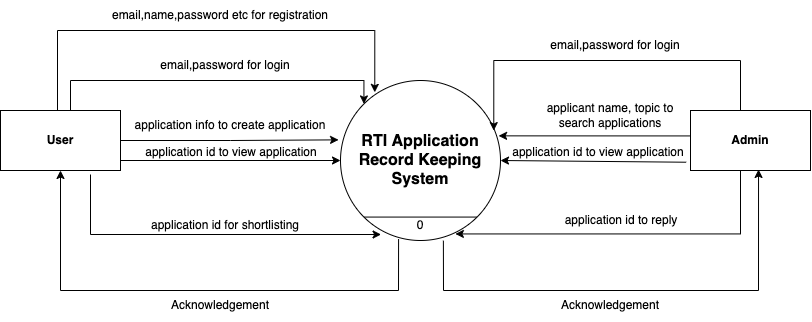

The diagram above was exported from draw.io. Its source (the exported page's mxGraphModel, read from the mxfile embedded in the PNG):
<mxGraphModel dx="1351" dy="921" grid="1" gridSize="10" guides="1" tooltips="1" connect="1" arrows="1" fold="1" page="1" pageScale="1" pageWidth="850" pageHeight="1100" math="0" shadow="0">
  <root>
    <mxCell id="0" />
    <mxCell id="1" parent="0" />
    <mxCell id="LfbouAv4_YoSVyIvDfoa-1" value="&lt;font style=&quot;font-size: 16px;&quot;&gt;&lt;b&gt;RTI Application Record Keeping System&lt;/b&gt;&lt;/font&gt;" style="ellipse;whiteSpace=wrap;html=1;aspect=fixed;" parent="1" vertex="1">
      <mxGeometry x="360" y="330" width="160" height="160" as="geometry" />
    </mxCell>
    <mxCell id="LfbouAv4_YoSVyIvDfoa-25" style="edgeStyle=orthogonalEdgeStyle;rounded=0;orthogonalLoop=1;jettySize=auto;html=1;entryX=0;entryY=0;entryDx=0;entryDy=0;" parent="1" source="LfbouAv4_YoSVyIvDfoa-4" target="LfbouAv4_YoSVyIvDfoa-1" edge="1">
      <mxGeometry relative="1" as="geometry">
        <Array as="points">
          <mxPoint x="90" y="330" />
          <mxPoint x="383" y="330" />
        </Array>
      </mxGeometry>
    </mxCell>
    <mxCell id="LfbouAv4_YoSVyIvDfoa-29" style="edgeStyle=orthogonalEdgeStyle;rounded=0;orthogonalLoop=1;jettySize=auto;html=1;entryX=-0.012;entryY=0.371;entryDx=0;entryDy=0;entryPerimeter=0;" parent="1" source="LfbouAv4_YoSVyIvDfoa-4" target="LfbouAv4_YoSVyIvDfoa-1" edge="1">
      <mxGeometry relative="1" as="geometry" />
    </mxCell>
    <mxCell id="LfbouAv4_YoSVyIvDfoa-32" style="edgeStyle=orthogonalEdgeStyle;rounded=0;orthogonalLoop=1;jettySize=auto;html=1;exitX=1;exitY=0.75;exitDx=0;exitDy=0;entryX=0;entryY=0.5;entryDx=0;entryDy=0;" parent="1" source="LfbouAv4_YoSVyIvDfoa-4" target="LfbouAv4_YoSVyIvDfoa-1" edge="1">
      <mxGeometry relative="1" as="geometry">
        <Array as="points">
          <mxPoint x="140" y="410" />
        </Array>
      </mxGeometry>
    </mxCell>
    <mxCell id="LfbouAv4_YoSVyIvDfoa-38" style="edgeStyle=orthogonalEdgeStyle;rounded=0;orthogonalLoop=1;jettySize=auto;html=1;exitX=0.75;exitY=1;exitDx=0;exitDy=0;entryX=0.253;entryY=0.931;entryDx=0;entryDy=0;entryPerimeter=0;" parent="1" edge="1">
      <mxGeometry relative="1" as="geometry">
        <mxPoint x="110" y="424" as="sourcePoint" />
        <mxPoint x="400.48" y="482.96000000000004" as="targetPoint" />
        <Array as="points">
          <mxPoint x="110" y="484" />
        </Array>
      </mxGeometry>
    </mxCell>
    <mxCell id="LfbouAv4_YoSVyIvDfoa-52" style="edgeStyle=orthogonalEdgeStyle;rounded=0;orthogonalLoop=1;jettySize=auto;html=1;entryX=0.233;entryY=0.074;entryDx=0;entryDy=0;entryPerimeter=0;fontSize=16;" parent="1" edge="1">
      <mxGeometry relative="1" as="geometry">
        <mxPoint x="77" y="360" as="sourcePoint" />
        <mxPoint x="394.28" y="341.8399999999999" as="targetPoint" />
        <Array as="points">
          <mxPoint x="77" y="280" />
          <mxPoint x="394" y="280" />
        </Array>
      </mxGeometry>
    </mxCell>
    <mxCell id="LfbouAv4_YoSVyIvDfoa-4" value="&lt;b&gt;User&lt;/b&gt;" style="rounded=0;whiteSpace=wrap;html=1;" parent="1" vertex="1">
      <mxGeometry x="20" y="360" width="120" height="60" as="geometry" />
    </mxCell>
    <mxCell id="LfbouAv4_YoSVyIvDfoa-28" style="edgeStyle=orthogonalEdgeStyle;rounded=0;orthogonalLoop=1;jettySize=auto;html=1;entryX=0.958;entryY=0.313;entryDx=0;entryDy=0;entryPerimeter=0;" parent="1" source="LfbouAv4_YoSVyIvDfoa-5" target="LfbouAv4_YoSVyIvDfoa-1" edge="1">
      <mxGeometry relative="1" as="geometry">
        <Array as="points">
          <mxPoint x="760" y="310" />
          <mxPoint x="513" y="310" />
        </Array>
      </mxGeometry>
    </mxCell>
    <mxCell id="LfbouAv4_YoSVyIvDfoa-40" style="edgeStyle=orthogonalEdgeStyle;rounded=0;orthogonalLoop=1;jettySize=auto;html=1;exitX=0;exitY=0.25;exitDx=0;exitDy=0;entryX=0.988;entryY=0.346;entryDx=0;entryDy=0;entryPerimeter=0;" parent="1" source="LfbouAv4_YoSVyIvDfoa-5" target="LfbouAv4_YoSVyIvDfoa-1" edge="1">
      <mxGeometry relative="1" as="geometry">
        <Array as="points">
          <mxPoint x="710" y="385" />
        </Array>
      </mxGeometry>
    </mxCell>
    <mxCell id="LfbouAv4_YoSVyIvDfoa-51" style="edgeStyle=orthogonalEdgeStyle;rounded=0;orthogonalLoop=1;jettySize=auto;html=1;exitX=0.25;exitY=1;exitDx=0;exitDy=0;entryX=0.718;entryY=0.959;entryDx=0;entryDy=0;entryPerimeter=0;fontSize=16;" parent="1" source="LfbouAv4_YoSVyIvDfoa-5" target="LfbouAv4_YoSVyIvDfoa-1" edge="1">
      <mxGeometry relative="1" as="geometry">
        <Array as="points">
          <mxPoint x="760" y="420" />
          <mxPoint x="760" y="483" />
        </Array>
      </mxGeometry>
    </mxCell>
    <mxCell id="LfbouAv4_YoSVyIvDfoa-5" value="&lt;b&gt;Admin&lt;/b&gt;" style="rounded=0;whiteSpace=wrap;html=1;" parent="1" vertex="1">
      <mxGeometry x="710" y="360" width="120" height="60" as="geometry" />
    </mxCell>
    <mxCell id="LfbouAv4_YoSVyIvDfoa-11" value="" style="endArrow=classic;html=1;rounded=0;exitX=0.363;exitY=0.991;exitDx=0;exitDy=0;exitPerimeter=0;entryX=0.5;entryY=1;entryDx=0;entryDy=0;" parent="1" source="LfbouAv4_YoSVyIvDfoa-1" target="LfbouAv4_YoSVyIvDfoa-4" edge="1">
      <mxGeometry width="50" height="50" relative="1" as="geometry">
        <mxPoint x="270" y="680" as="sourcePoint" />
        <mxPoint x="320" y="630" as="targetPoint" />
        <Array as="points">
          <mxPoint x="418" y="540" />
          <mxPoint x="80" y="540" />
        </Array>
      </mxGeometry>
    </mxCell>
    <mxCell id="LfbouAv4_YoSVyIvDfoa-12" value="Acknowledgement" style="text;html=1;strokeColor=none;fillColor=none;align=center;verticalAlign=middle;whiteSpace=wrap;rounded=0;" parent="1" vertex="1">
      <mxGeometry x="200" y="540" width="80" height="30" as="geometry" />
    </mxCell>
    <mxCell id="LfbouAv4_YoSVyIvDfoa-13" value="" style="endArrow=classic;html=1;rounded=0;exitX=0.643;exitY=1.001;exitDx=0;exitDy=0;exitPerimeter=0;entryX=0.567;entryY=0.983;entryDx=0;entryDy=0;entryPerimeter=0;" parent="1" source="LfbouAv4_YoSVyIvDfoa-1" target="LfbouAv4_YoSVyIvDfoa-5" edge="1">
      <mxGeometry width="50" height="50" relative="1" as="geometry">
        <mxPoint x="630" y="640" as="sourcePoint" />
        <mxPoint x="680" y="590" as="targetPoint" />
        <Array as="points">
          <mxPoint x="463" y="540" />
          <mxPoint x="778" y="540" />
        </Array>
      </mxGeometry>
    </mxCell>
    <mxCell id="LfbouAv4_YoSVyIvDfoa-14" value="Acknowledgement" style="text;html=1;strokeColor=none;fillColor=none;align=center;verticalAlign=middle;whiteSpace=wrap;rounded=0;" parent="1" vertex="1">
      <mxGeometry x="590" y="540" width="80" height="30" as="geometry" />
    </mxCell>
    <mxCell id="LfbouAv4_YoSVyIvDfoa-26" value="email,password for login" style="text;html=1;strokeColor=none;fillColor=none;align=center;verticalAlign=middle;whiteSpace=wrap;rounded=0;" parent="1" vertex="1">
      <mxGeometry x="170" y="300" width="150" height="30" as="geometry" />
    </mxCell>
    <mxCell id="LfbouAv4_YoSVyIvDfoa-27" value="email,password for login" style="text;html=1;strokeColor=none;fillColor=none;align=center;verticalAlign=middle;whiteSpace=wrap;rounded=0;" parent="1" vertex="1">
      <mxGeometry x="560" y="280" width="150" height="30" as="geometry" />
    </mxCell>
    <mxCell id="LfbouAv4_YoSVyIvDfoa-30" value="application info to create application" style="text;html=1;strokeColor=none;fillColor=none;align=center;verticalAlign=middle;whiteSpace=wrap;rounded=0;" parent="1" vertex="1">
      <mxGeometry x="150" y="360" width="200" height="30" as="geometry" />
    </mxCell>
    <mxCell id="LfbouAv4_YoSVyIvDfoa-33" value="application id to view application" style="text;html=1;strokeColor=none;fillColor=none;align=center;verticalAlign=middle;whiteSpace=wrap;rounded=0;" parent="1" vertex="1">
      <mxGeometry x="161" y="387" width="180" height="30" as="geometry" />
    </mxCell>
    <mxCell id="LfbouAv4_YoSVyIvDfoa-39" value="application id for shortlisting" style="text;html=1;strokeColor=none;fillColor=none;align=center;verticalAlign=middle;whiteSpace=wrap;rounded=0;" parent="1" vertex="1">
      <mxGeometry x="150" y="460" width="190" height="30" as="geometry" />
    </mxCell>
    <mxCell id="LfbouAv4_YoSVyIvDfoa-41" value="applicant name, topic to search applications" style="text;html=1;strokeColor=none;fillColor=none;align=center;verticalAlign=middle;whiteSpace=wrap;rounded=0;" parent="1" vertex="1">
      <mxGeometry x="560" y="350" width="140" height="30" as="geometry" />
    </mxCell>
    <mxCell id="LfbouAv4_YoSVyIvDfoa-45" value="application id to reply" style="text;html=1;strokeColor=none;fillColor=none;align=center;verticalAlign=middle;whiteSpace=wrap;rounded=0;" parent="1" vertex="1">
      <mxGeometry x="572" y="430" width="138" height="80" as="geometry" />
    </mxCell>
    <mxCell id="LfbouAv4_YoSVyIvDfoa-47" value="email,name,password etc for registration" style="text;html=1;strokeColor=none;fillColor=none;align=center;verticalAlign=middle;whiteSpace=wrap;rounded=0;" parent="1" vertex="1">
      <mxGeometry x="125" y="250" width="230" height="30" as="geometry" />
    </mxCell>
    <mxCell id="LfbouAv4_YoSVyIvDfoa-48" value="" style="endArrow=none;html=1;rounded=0;exitX=0;exitY=1;exitDx=0;exitDy=0;entryX=1;entryY=1;entryDx=0;entryDy=0;" parent="1" source="LfbouAv4_YoSVyIvDfoa-1" target="LfbouAv4_YoSVyIvDfoa-1" edge="1">
      <mxGeometry width="50" height="50" relative="1" as="geometry">
        <mxPoint x="420" y="470" as="sourcePoint" />
        <mxPoint x="470" y="420" as="targetPoint" />
      </mxGeometry>
    </mxCell>
    <mxCell id="LfbouAv4_YoSVyIvDfoa-50" value="0" style="text;html=1;strokeColor=none;fillColor=none;align=center;verticalAlign=middle;whiteSpace=wrap;rounded=0;" parent="1" vertex="1">
      <mxGeometry x="410" y="460" width="60" height="30" as="geometry" />
    </mxCell>
    <mxCell id="dTFDoLLSC6LXrc9-0rF5-4" value="" style="endArrow=classic;html=1;rounded=0;entryX=1;entryY=0.5;entryDx=0;entryDy=0;exitX=-0.036;exitY=0.862;exitDx=0;exitDy=0;exitPerimeter=0;" edge="1" parent="1" source="LfbouAv4_YoSVyIvDfoa-5" target="LfbouAv4_YoSVyIvDfoa-1">
      <mxGeometry width="50" height="50" relative="1" as="geometry">
        <mxPoint x="440" y="370" as="sourcePoint" />
        <mxPoint x="490" y="320" as="targetPoint" />
      </mxGeometry>
    </mxCell>
    <mxCell id="dTFDoLLSC6LXrc9-0rF5-6" value="application id to view application" style="text;html=1;strokeColor=none;fillColor=none;align=center;verticalAlign=middle;whiteSpace=wrap;rounded=0;" vertex="1" parent="1">
      <mxGeometry x="528" y="387" width="180" height="30" as="geometry" />
    </mxCell>
  </root>
</mxGraphModel>